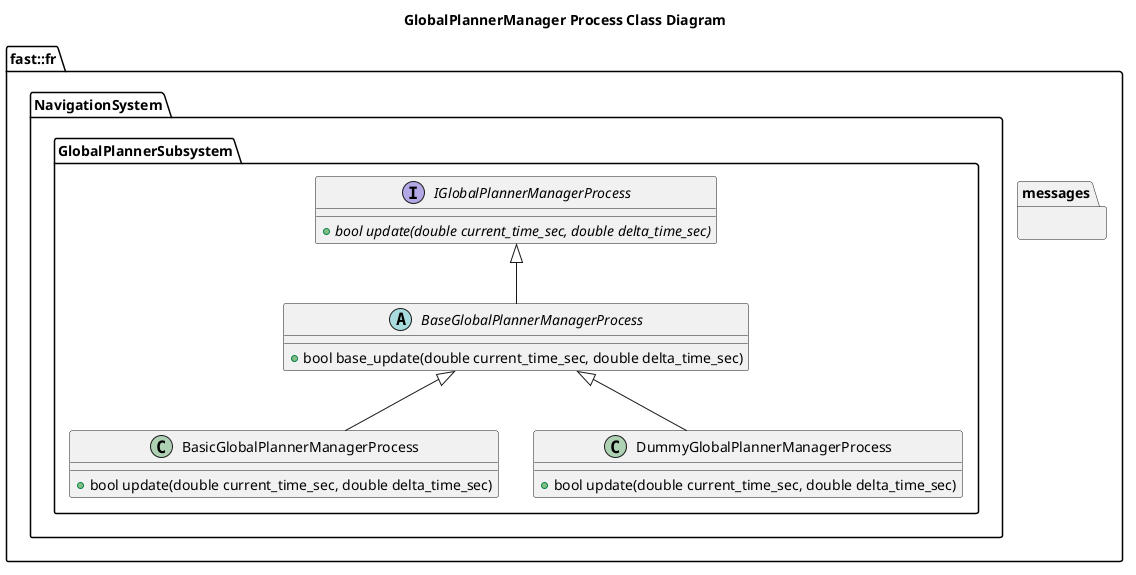

The diagram above was rendered by PlantUML. Its source (embedded in the PNG):
@startuml
title GlobalPlannerManager Process Class Diagram

namespace fast::fr {
  namespace messages {
  }
  namespace NavigationSystem {
    namespace GlobalPlannerSubsystem {
        interface IGlobalPlannerManagerProcess  {
          +{abstract} bool update(double current_time_sec, double delta_time_sec)
        }
        abstract BaseGlobalPlannerManagerProcess {
          +bool base_update(double current_time_sec, double delta_time_sec)

        }
        BaseGlobalPlannerManagerProcess -up-|> IGlobalPlannerManagerProcess
        class BasicGlobalPlannerManagerProcess {
          +bool update(double current_time_sec, double delta_time_sec)
        }
        BasicGlobalPlannerManagerProcess -up-|> BaseGlobalPlannerManagerProcess
        class DummyGlobalPlannerManagerProcess {
          +bool update(double current_time_sec, double delta_time_sec)
        }
        DummyGlobalPlannerManagerProcess -up-|> BaseGlobalPlannerManagerProcess
    }
  }
}
@enduml